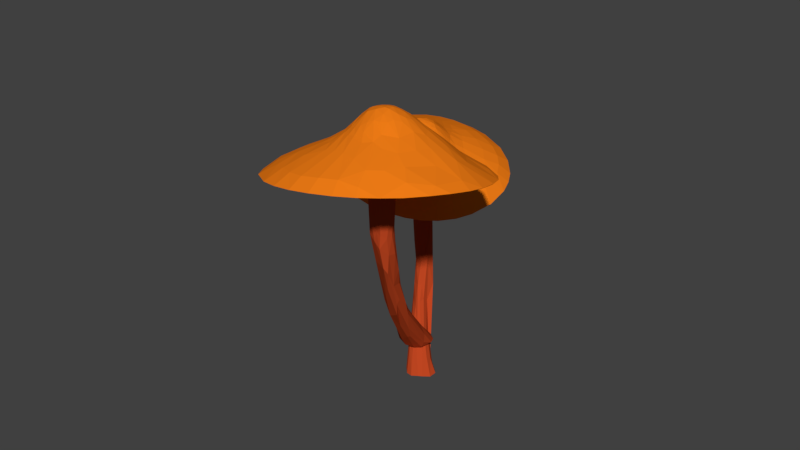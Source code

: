 # Source: mushroomCaveCluster02_001.blend  (saved by Blender 2.79.0; exported with 4.5.12 LTS)
import bpy
from mathutils import Matrix  # noqa: F401  (used for matrix-valued properties, if any)

bpy.ops.wm.read_factory_settings(use_empty=True)
scene = bpy.context.scene
scene.name = 'Scene'

# ---- collections
col_collection_1 = bpy.data.collections.new('Collection 1'); scene.collection.children.link(col_collection_1)

# ---- materials (node trees are filled in below, after node groups)
mat_yellow_003 = bpy.data.materials.new('yellow.003')
mat_yellow_003.alpha_threshold = 0.0
mat_yellow_003.use_transparent_shadow = False
mat_yellow_003.diffuse_color = (0.9114, 0.2111, 0.008484, 1.0)
mat_yellow_003.roughness = 0.5
mat_yellow_003.specular_intensity = 0.2435
mat_orange_003 = bpy.data.materials.new('orange.003')
mat_orange_003.alpha_threshold = 0.0
mat_orange_003.use_transparent_shadow = False
mat_orange_003.diffuse_color = (0.5071, 0.06037, 0.01528, 1.0)
mat_orange_003.roughness = 0.5
mat_orange_003.specular_intensity = 0.0

# ---- material node trees

# ---- world
world_world = bpy.data.worlds.new('World'); scene.world = world_world
world_world.color = (0.05088, 0.05088, 0.05088)
world_world.use_sun_shadow = False
world_world.sun_shadow_jitter_overblur = 0.0
world_world.cycles.sampling_method = 'MANUAL'

# ---- meshes
me_sphere_000 = bpy.data.meshes.new('Sphere.000')
me_sphere_000.from_pydata([(0.02762, 0.2243, 0.1204), (0.07374, 0.2852, 0.03485), (0.06899, 0.3879, -0.06944), (0.07166, 0.4227, -0.1464), (0.0509, 0.1605, 0.2118), (0.08818, 0.2244, 0.1054), (0.1255, 0.2693, 0.02783), (0.1464, 0.3745, -0.09136), (0.009168, 0.04332, 0.3873), (0.07026, 0.1263, 0.2593), (0.1449, 0.1743, 0.1381), (0.1679, 0.2456, 0.02092), (0.1898, 0.3881, -0.1489), (0.2238, 0.2076, 0.005619), (0.297, 0.3064, -0.1501), (0.1912, 0.1251, 0.141), (0.1584, 0.07309, 0.2243), (0.2335, 0.09206, 0.1134), (0.2934, 0.1299, 0.0015), (0.3029, 0.06053, 0.03326), (0.2413, -0.007215, 0.1245), (0.3818, -0.0002572, -0.0793), (0.4182, 0.001789, -0.1475), (0.17, -0.01607, 0.2319), (0.3049, -0.04774, 0.018), (0.4091, -0.08299, -0.1463), (0.04533, -0.03287, 0.3947), (0.1665, -0.08651, 0.1987), (0.2331, -0.0712, 0.1196), (0.3697, -0.123, -0.08811), (0.3859, -0.1641, -0.1474), (0.211, -0.1395, 0.1072), (0.2678, -0.1639, 0.02686), (0.3144, -0.2072, -0.05958), (0.1634, -0.1643, 0.1316), (0.2371, -0.2313, 0.01056), (0.1127, -0.1601, 0.1712), (0.1888, -0.2735, 0.009463), (0.07991, -0.182, 0.1617), (0.1168, -0.2547, 0.07083), (0.1405, -0.353, -0.05392), (0.05636, -0.2494, 0.09252), (0.06973, -0.3747, -0.05378), (0.009703, -0.2463, 0.09793), (-0.005149, -0.3852, -0.05854), (-0.01019, -0.4382, -0.1498), (-0.03551, -0.2451, 0.09283), (-0.0768, -0.3747, -0.05514), (-0.0686, -0.1907, 0.1334), (-0.1132, -0.2758, 0.04024), (-0.1446, -0.3471, -0.04653), (-0.1799, -0.4054, -0.147), (-0.2086, -0.3095, -0.04033), (-0.1312, -0.1742, 0.1126), (-0.1866, -0.2306, 0.04289), (-0.2701, -0.2653, -0.04175), (-0.153, -0.1267, 0.1274), (-0.2518, -0.1674, 0.04061), (-0.3212, -0.2024, -0.03701), (-0.2891, -0.09187, 0.04307), (-0.3547, -0.1364, -0.03554), (-0.1819, -0.07166, 0.1289), (-0.374, -0.06701, -0.03616), (-0.4331, -0.08472, -0.1334), (-0.2284, -0.01213, 0.1047), (-0.3469, 0.007295, -3.928e-05), (-0.2997, 0.06164, 0.04156), (-0.3734, 0.07904, -0.04374), (0.05414, -0.002098, 0.3968), (-0.3509, 0.1468, -0.04378), (-0.421, 0.1227, -0.1293), (-0.09316, 0.03591, 0.2835), (-0.2587, 0.1781, 0.03802), (-0.1472, 0.1512, 0.1329), (-0.2165, 0.213, 0.0443), (-0.2739, 0.2672, -0.04975), (-0.3158, 0.3056, -0.1368), (-0.1715, 0.2496, 0.03838), (-0.2148, 0.3167, -0.05245), (-0.1066, 0.1837, 0.1271), (-0.1319, 0.3102, -0.002948), (-0.1752, 0.3987, -0.1387), (-0.03918, 0.2237, 0.1073), (-0.07673, 0.3811, -0.06587), (-0.09994, 0.4192, -0.1417), (-0.01629, 0.1688, 0.1909), (0.005003, 0.2823, 0.04974), (-0.0006945, 0.3922, -0.06821), (-0.009631, 0.4292, -0.1406), (-0.006341, 0.05203, -0.1074), (0.04216, 0.02967, -0.1058), (-0.03243, -0.02174, -0.1114), (-0.07417, 0.2951, -0.1158), (-0.187, 0.3425, -0.1296), (-0.2458, 0.3617, -0.1405), (-0.08608, 0.3724, -0.1305), (0.1314, 0.2783, -0.1159), (0.1842, 0.3843, -0.1516), (0.2141, 0.2203, -0.1151), (0.1549, 0.1958, -0.1013), (0.1049, -0.3771, -0.1355), (0.07483, -0.4284, -0.1506), (0.02223, -0.3013, -0.1121), (0.02733, 0.2992, -0.112), (0.03873, 0.3722, -0.1308), (-0.1482, 0.1754, -0.1184), (-0.2255, 0.2232, -0.1187), (-0.2837, 0.2629, -0.1264), (0.2007, -0.1852, -0.1023), (0.2346, -0.3606, -0.1528), (0.2398, -0.3046, -0.138), (0.1323, -0.09804, -0.09075), (0.1062, 0.1274, -0.09481), (0.3159, 0.28, -0.154), (0.3825, 0.1651, -0.1549), (0.2448, 0.09532, -0.09931), (-0.415, -0.1559, -0.1372), (-0.3873, -0.0952, -0.1259), (-0.2284, -0.1129, -0.1231), (0.1304, -0.2591, -0.1075), (0.162, -0.4008, -0.1522), (0.4048, 0.08504, -0.154), (0.4124, -0.00114, -0.1535), (0.2607, 0.03154, -0.09803), (-0.4278, 0.04278, -0.1352), (-0.2693, 0.1226, 0.05501), (-0.1928, 0.06603, 0.1364), (-0.1694, 0.1202, 0.1369), (-0.2037, -0.2395, -0.117), (-0.3072, -0.2508, -0.1272), (-0.3661, -0.2513, -0.1401), (0.03114, -0.1601, -0.1013), (-0.04486, -0.3908, -0.1322), (-0.09559, -0.4309, -0.1487), (-0.07851, -0.2963, -0.115), (-0.3972, 0.1598, -0.1359), (-0.3639, 0.1084, -0.124), (-0.2435, 0.06154, -0.1243), (0.02175, 0.1614, -0.101), (0.164, 0.01338, -0.08796), (0.2964, -0.02274, -0.1085), (0.4029, -0.08525, -0.1529), (0.3796, -0.164, -0.1527), (-0.1772, -0.3549, -0.1306), (-0.2911, -0.3368, -0.142), (-0.3463, 0.257, -0.138), (0.2458, -0.1143, -0.1005), (0.3402, -0.248, -0.1531), (0.1289, -0.03034, 0.2989), (0.1089, -0.05401, 0.3148), (0.1016, -0.07648, 0.2998), (0.01343, -0.1237, 0.2636), (-0.04159, -0.1187, 0.237), (-0.07587, -0.1023, 0.2226), (-0.09476, -0.09279, 0.2089), (-0.1281, -0.01929, 0.2129), (-0.1354, 0.07664, 0.2002), (0.06605, -0.06317, 0.3517), (-0.1509, -0.06748, -0.1212), (-0.3159, -0.03142, -0.1191), (-0.1153, -0.04889, 0.2182), (-0.131, 0.01055, 0.2187), (0.2182, 0.3345, -0.09742), (0.2747, 0.2776, -0.09385), (0.3452, 0.2484, -0.1509), (0.3868, 0.1675, -0.1477), (0.4136, 0.07523, -0.146), (0.2945, -0.3128, -0.1506), (0.2163, -0.3338, -0.0877), (-0.4398, -0.002935, -0.1289), (-0.3689, 0.2377, -0.1328), (-0.1585, 0.3663, -0.07981), (-0.2891, 0.621, -1.906), (0.02001, 0.05537, -0.1116), (0.04325, 0.04273, -0.1206), (-0.2403, 0.5709, -1.938), (0.05659, 0.0186, -0.1206), (-0.2524, 0.5232, -1.97), (0.05697, -0.01488, -0.1141), (-0.28, 0.5066, -1.983), (-0.3218, 0.5, -1.986), (0.0319, -0.04834, -0.09925), (-0.008864, -0.05246, -0.08514), (-0.0413, -0.02876, -0.07824), (-0.379, 0.5879, -1.886), (-0.0488, 0.01567, -0.08167), (-0.0194, 0.05358, -0.09557), (-0.09803, 0.2041, -1.138), (-0.04353, 0.1103, -0.7902), (-0.01298, 0.07738, -0.6406), (-0.1731, 0.3522, -1.482), (-0.1951, 0.4195, -1.614), (-0.2497, 0.5276, -1.776), (0.003234, 0.05665, -0.5193), (-0.1175, 0.254, -1.33), (0.02371, 0.04404, -0.3194), (-0.01195, 0.08198, -0.7033), (-0.05193, 0.1412, -0.9631), (-0.1435, 0.3082, -1.447), (-0.2145, 0.4869, -1.744), (0.007445, 0.05314, -0.612), (-0.01329, 0.08395, -0.7998), (-0.0842, 0.1785, -1.108), (-0.1354, 0.2984, -1.475), (0.02925, 0.02094, -0.3403), (-0.1659, 0.3802, -1.66), (-0.2146, 0.5037, -1.822), (0.0249, 0.005655, -0.4909), (0.0125, 0.03414, -0.6457), (-0.1053, 0.2031, -1.275), (-0.2311, 0.5145, -1.912), (0.04731, -0.005134, -0.3334), (0.00592, 0.009635, -0.6655), (-0.01353, 0.04789, -0.8036), (-0.07815, 0.1389, -1.115), (-0.1783, 0.369, -1.709), (-0.2168, 0.4305, -1.858), (0.02406, -0.03023, -0.3079), (0.01751, -0.02582, -0.5177), (-0.04664, 0.07515, -0.9731), (-0.1207, 0.2074, -1.329), (0.009576, -0.01879, -0.6516), (-0.01136, 0.005799, -0.7704), (-0.04548, 0.0514, -0.9189), (-0.1486, 0.2465, -1.466), (-0.2074, 0.3567, -1.733), (-0.2368, 0.437, -1.896), (-0.1009, 0.1328, -1.159), (0.003266, -0.03882, -0.2967), (-0.002805, -0.031, -0.5009), (-0.01241, -0.02464, -0.608), (-0.04015, -0.001326, -0.7103), (-0.1447, 0.1787, -1.255), (-0.02427, -0.03695, -0.2789), (-0.04601, -0.02353, -0.4802), (-0.1951, 0.2668, -1.516), (-0.3171, 0.4832, -1.979), (-0.1116, 0.07393, -0.8824), (-0.05955, -0.01566, -0.3997), (-0.07735, 0.004237, -0.6354), (-0.3216, 0.4581, -1.916), (-0.2067, 0.2184, -1.318), (-0.2646, 0.3755, -1.699), (-0.3447, 0.4846, -1.905), (-0.2085, 0.2862, -1.458), (-0.07632, 0.008457, -0.5479), (-0.1128, 0.06589, -0.7691), (-0.1608, 0.1912, -1.111), (-0.338, 0.4997, -1.821), (-0.06769, 0.001553, -0.3958), (-0.2632, 0.3971, -1.655), (-0.06888, 0.02825, -0.4828), (-0.1049, 0.07778, -0.7515), (-0.1552, 0.2001, -1.096), (-0.05764, 0.03402, -0.2943), (-0.2557, 0.4141, -1.63), (-0.05745, 0.06628, -0.594), (-0.1116, 0.1353, -0.9324), (-0.142, 0.2001, -1.078), (-0.196, 0.3042, -1.411), (-0.05681, 0.05366, -0.4853), (-0.0697, 0.08426, -0.7435), (-0.1658, 0.2691, -1.294), (-0.1876, 0.3322, -1.429), (-0.2432, 0.4265, -1.621), (-0.296, 0.5094, -1.753), (-0.03522, 0.04909, -0.3007), (-0.1258, 0.2093, -1.102), (-0.02568, 0.06563, -0.5073), (-0.145, 0.2737, -1.298), (-0.26, 0.5051, -1.736), (-0.0007649, 0.05623, -0.3146), (-0.07078, 0.1503, -0.9403), (-0.2193, 0.42, -1.599), (-0.2594, 0.604, -1.931), (-0.3714, 0.5117, -1.94), (-0.3893, 0.545, -1.906), (-0.3237, 0.5174, -1.786), (-0.345, 0.6082, -1.88), (-0.3233, 0.6152, -1.884), (-0.04834, -0.01017, 0.3666), (-0.05195, 0.05053, 0.3389), (-0.1415, -0.05023, 0.1803), (-0.02895, -0.03419, 0.3778), (-0.007813, -0.162, 0.1948), (-0.1759, -0.004018, 0.1545), (-0.08387, -0.1406, 0.174), (0.07961, -0.09266, 0.3008), (0.06667, 0.01774, 0.3794), (-0.01034, 0.0804, 0.3391), (0.05436, -0.09825, 0.308), (0.1253, 0.02364, 0.3071), (0.05635, 0.08604, 0.3272), (0.07701, 0.06568, 0.3365), (0.02821, 0.07793, 0.3475), (0.1168, 0.05147, 0.3031), (-0.1132, -0.07265, 0.2017), (0.09708, -0.01992, 0.3519), (-0.02585, 0.1238, 0.2674), (0.02467, -0.1639, 0.1981), (-0.07224, -0.06965, 0.2737), (0.08897, 0.02665, 0.3552), (0.01849, -0.02706, 0.3985), (-0.03372, 0.06742, 0.3412), (0.1866, 0.02932, 0.2015), (-0.07329, 0.1537, 0.1828), (-0.09292, 0.1108, 0.2264), (-0.06059, 0.1138, 0.2563), (0.04098, 0.1218, 0.2801), (-0.04927, -0.08789, 0.2808), (-0.04852, -0.05148, 0.3355), (-0.01516, -0.0318, 0.3891), (-0.07861, 0.004872, 0.3152), (0.0347, -0.008485, 0.402), (0.01606, 0.02031, 0.3991), (-0.05145, 0.02224, 0.3577), (-0.04625, -0.1379, 0.2071), (0.01075, 0.1301, 0.2693), (0.0344, 0.02834, 0.3942), (0.1197, 0.08924, 0.2624), (-0.02775, 0.02551, 0.3862), (0.0623, -0.02923, 0.3864), (-0.02769, 0.002194, 0.3898), (0.05797, 0.04065, 0.3725), (-0.01467, 0.02449, 0.3935), (0.003089, -0.00401, 0.401), (0.08072, 0.09141, 0.3023), (0.1179, -0.001854, 0.3245), (0.02347, -0.05652, 0.3803), (-0.008754, -0.06779, 0.3571), (0.05057, -0.1451, 0.2254), (-0.07616, 0.05177, 0.3031), (0.03498, -0.11, 0.2917), (0.1167, -0.1227, 0.217), (-0.01063, -0.1264, 0.2479), (-0.01552, 0.05019, 0.3759), (-0.07679, -0.01876, 0.3127)], [], [(86, 0, 1), (86, 2, 87), (1, 5, 6), (1, 7, 2), (4, 5, 0), (4, 10, 5), (5, 11, 6), (6, 11, 7), (10, 13, 11), (11, 163, 162), (13, 164, 163), (319, 15, 10), (13, 15, 18), (164, 18, 165), (16, 17, 15), (16, 304, 17), (17, 19, 18), (165, 19, 166), (304, 20, 19), (20, 23, 28), (20, 24, 21), (21, 24, 29), (24, 32, 29), (27, 31, 28), (29, 32, 33), (33, 35, 167), (31, 333, 34), (31, 35, 32), (34, 37, 35), (167, 37, 168), (37, 39, 40), (36, 39, 37), (38, 41, 39), (40, 41, 42), (38, 299, 41), (41, 284, 43), (331, 306, 156), (42, 43, 44), (44, 46, 47), (43, 316, 46), (46, 48, 49), (47, 49, 50), (49, 53, 54), (50, 54, 52), (48, 286, 53), (52, 54, 55), (161, 71, 156), (55, 57, 58), (54, 56, 57), (57, 61, 59), (58, 59, 60), (60, 59, 62), (59, 64, 65), (65, 66, 67), (65, 67, 169), (64, 126, 66), (66, 126, 125), (67, 125, 69), (126, 72, 125), (125, 72, 69), (127, 73, 72), (72, 75, 170), (73, 77, 74), (74, 78, 75), (79, 80, 77), (77, 80, 78), (305, 82, 79), (79, 82, 80), (80, 83, 171), (82, 87, 83), (85, 0, 82), (158, 91, 131), (105, 89, 91), (138, 90, 89), (105, 91, 158), (131, 90, 111), (166, 114, 165), (134, 158, 131), (121, 115, 114), (120, 100, 110), (130, 117, 129), (119, 131, 111), (107, 106, 136), (147, 142, 30), (143, 128, 134), (97, 104, 3), (96, 103, 104), (99, 138, 103), (115, 99, 98), (115, 112, 99), (25, 122, 22), (140, 146, 123), (147, 108, 146), (70, 135, 124), (135, 136, 124), (106, 137, 159), (76, 94, 145), (94, 107, 145), (144, 129, 143), (129, 128, 143), (30, 141, 25), (141, 146, 140), (146, 111, 139), (169, 116, 63), (136, 159, 117), (137, 158, 118), (132, 134, 102), (70, 145, 135), (135, 107, 136), (133, 143, 132), (156, 73, 127), (285, 161, 126), (117, 128, 129), (70, 124, 169), (124, 136, 117), (3, 95, 84), (104, 92, 95), (103, 138, 92), (22, 121, 166), (122, 123, 121), (100, 102, 119), (164, 114, 113), (113, 115, 98), (115, 139, 112), (110, 119, 108), (93, 106, 107), (92, 105, 106), (101, 132, 100), (12, 113, 97), (97, 98, 96), (98, 99, 96), (81, 84, 94), (84, 93, 94), (95, 92, 93), (83, 88, 84), (171, 84, 81), (78, 81, 94), (75, 94, 76), (170, 75, 76), (62, 169, 63), (60, 63, 116), (58, 116, 130), (144, 58, 130), (51, 52, 144), (133, 50, 51), (45, 47, 133), (101, 44, 45), (120, 42, 101), (109, 40, 120), (167, 168, 109), (30, 33, 147), (25, 29, 30), (21, 25, 22), (163, 164, 14), (162, 14, 12), (3, 7, 12), (87, 3, 88), (271, 174, 195), (174, 204, 195), (178, 211, 204), (178, 217, 211), (181, 228, 217), (182, 233, 228), (233, 183, 238), (238, 185, 249), (249, 185, 254), (254, 186, 266), (182, 178, 173), (266, 186, 271), (180, 276, 279), (223, 227, 219), (273, 190, 270), (273, 269, 190), (267, 272, 187), (256, 188, 261), (256, 268, 189), (278, 270, 279), (263, 269, 273), (306, 79, 73), (257, 261, 272), (265, 273, 270), (264, 263, 273), (262, 267, 269), (260, 266, 268), (265, 278, 277), (258, 257, 267), (255, 265, 277), (255, 263, 264), (259, 262, 263), (259, 258, 262), (252, 256, 261), (251, 254, 260), (253, 258, 259), (156, 127, 126), (253, 257, 258), (245, 251, 256), (250, 277, 248), (250, 259, 255), (244, 253, 259), (247, 252, 253), (246, 245, 252), (242, 244, 250), (243, 242, 248), (241, 246, 247), (239, 245, 246), (239, 249, 245), (275, 243, 276), (240, 242, 243), (240, 241, 242), (237, 239, 241), (235, 241, 240), (232, 237, 241), (231, 234, 239), (231, 237, 223), (228, 234, 229), (227, 235, 224), (230, 231, 222), (225, 236, 226), (218, 230, 221), (217, 229, 218), (219, 227, 220), (126, 161, 156), (71, 331, 156), (156, 306, 73), (215, 226, 216), (220, 225, 215), (213, 223, 219), (212, 222, 213), (218, 221, 212), (214, 220, 209), (211, 218, 207), (209, 220, 215), (213, 219, 214), (209, 215, 203), (197, 214, 202), (201, 214, 197), (208, 213, 201), (207, 212, 208), (205, 210, 206), (202, 209, 194), (204, 207, 208), (204, 208, 200), (203, 205, 206), (195, 204, 200), (198, 206, 199), (194, 203, 198), (197, 202, 187), (172, 199, 274), (193, 195, 200), (192, 199, 172), (191, 199, 192), (188, 197, 272), (189, 196, 188), (193, 196, 189), (190, 194, 198), (187, 194, 269), (268, 271, 193), (270, 191, 192), (206, 210, 175), (210, 216, 177), (216, 179, 177), (226, 180, 179), (180, 236, 275), (276, 248, 184), (277, 278, 184), (86, 1, 2), (85, 4, 0), (1, 0, 5), (1, 6, 7), (7, 11, 162), (4, 9, 10), (5, 10, 11), (11, 13, 163), (9, 319, 10), (13, 18, 164), (319, 16, 15), (13, 10, 15), (15, 17, 18), (17, 304, 19), (165, 18, 19), (19, 20, 21), (166, 19, 21), (304, 23, 20), (20, 28, 24), (24, 28, 32), (28, 23, 27), (28, 31, 32), (33, 32, 35), (31, 27, 333), (31, 34, 35), (34, 333, 36), (34, 36, 37), (167, 35, 37), (168, 37, 40), (36, 38, 39), (40, 39, 41), (41, 299, 284), (42, 41, 43), (44, 43, 46), (43, 284, 316), (46, 316, 48), (47, 46, 49), (49, 48, 53), (50, 49, 54), (53, 286, 56), (55, 54, 57), (54, 53, 56), (57, 56, 61), (58, 57, 59), (59, 61, 64), (64, 61, 285), (62, 59, 65), (62, 65, 169), (64, 285, 126), (65, 64, 66), (67, 66, 125), (69, 72, 170), (126, 127, 72), (72, 73, 74), (72, 74, 75), (73, 79, 77), (74, 77, 78), (78, 80, 171), (305, 85, 82), (80, 82, 83), (82, 0, 86), (82, 86, 87), (105, 138, 89), (112, 139, 90), (138, 112, 90), (139, 111, 90), (131, 91, 90), (89, 90, 91), (166, 121, 114), (121, 123, 115), (115, 123, 139), (110, 100, 119), (170, 76, 145), (106, 105, 137), (142, 147, 146), (146, 108, 111), (51, 144, 143), (134, 128, 118), (134, 118, 158), (3, 12, 97), (104, 97, 96), (96, 99, 103), (14, 164, 113), (25, 141, 122), (122, 141, 140), (123, 146, 139), (167, 109, 147), (147, 109, 110), (147, 110, 108), (136, 106, 159), (137, 105, 158), (94, 93, 107), (144, 130, 129), (30, 142, 141), (141, 142, 146), (169, 124, 116), (116, 124, 117), (159, 137, 118), (99, 112, 138), (45, 133, 132), (102, 134, 131), (70, 170, 145), (135, 145, 107), (133, 51, 143), (132, 143, 134), (130, 116, 117), (117, 159, 128), (128, 159, 118), (84, 88, 3), (3, 104, 95), (104, 103, 92), (22, 122, 121), (122, 140, 123), (120, 101, 100), (119, 102, 131), (164, 165, 114), (113, 114, 115), (109, 120, 110), (108, 119, 111), (93, 92, 106), (92, 138, 105), (101, 45, 132), (100, 132, 102), (12, 14, 113), (97, 113, 98), (84, 95, 93), (83, 87, 88), (171, 83, 84), (78, 171, 81), (75, 78, 94), (70, 69, 170), (67, 69, 70), (169, 67, 70), (60, 62, 63), (58, 60, 116), (144, 55, 58), (144, 52, 55), (51, 50, 52), (133, 47, 50), (45, 44, 47), (101, 42, 44), (120, 40, 42), (109, 168, 40), (147, 33, 167), (30, 29, 33), (21, 29, 25), (166, 21, 22), (162, 163, 14), (7, 162, 12), (3, 2, 7), (87, 2, 3), (271, 186, 173), (271, 173, 174), (174, 176, 204), (176, 178, 204), (178, 181, 217), (181, 182, 228), (233, 182, 183), (238, 183, 185), (254, 185, 186), (176, 174, 173), (247, 246, 252), (244, 247, 253), (251, 249, 254), (250, 244, 259), (250, 255, 277), (248, 277, 184), (252, 245, 256), (253, 252, 257), (256, 251, 260), (257, 252, 261), (255, 259, 263), (255, 264, 265), (260, 254, 266), (262, 258, 267), (256, 260, 268), (263, 262, 269), (265, 264, 273), (265, 270, 278), (268, 266, 271), (267, 257, 272), (256, 189, 188), (261, 188, 272), (269, 267, 187), (279, 175, 180), (276, 184, 279), (180, 275, 276), (175, 177, 180), (279, 172, 175), (184, 278, 279), (177, 179, 180), (175, 210, 177), (172, 274, 175), (173, 185, 182), (178, 176, 173), (182, 181, 178), (185, 183, 182), (173, 186, 185), (245, 249, 251), (242, 250, 248), (276, 243, 248), (244, 241, 247), (241, 239, 246), (239, 238, 249), (242, 241, 244), (275, 240, 243), (239, 234, 238), (234, 233, 238), (236, 235, 240), (235, 232, 241), (237, 231, 239), (223, 237, 232), (230, 234, 231), (225, 235, 236), (310, 280, 336), (23, 148, 27), (325, 302, 313), (229, 234, 230), (228, 233, 234), (224, 235, 225), (227, 232, 235), (227, 223, 232), (222, 231, 223), (221, 230, 222), (218, 229, 230), (217, 228, 229), (220, 227, 224), (215, 225, 226), (220, 224, 225), (213, 222, 223), (212, 221, 222), (214, 219, 220), (207, 218, 212), (211, 217, 218), (210, 215, 216), (210, 205, 215), (203, 215, 205), (202, 214, 209), (201, 213, 214), (208, 212, 213), (204, 211, 207), (194, 209, 203), (200, 208, 201), (199, 206, 274), (198, 203, 206), (187, 202, 194), (196, 201, 197), (196, 200, 201), (193, 200, 196), (191, 198, 199), (272, 197, 187), (188, 196, 197), (193, 271, 195), (191, 190, 198), (190, 269, 194), (268, 193, 189), (279, 270, 192), (270, 190, 191), (172, 279, 192), (274, 206, 175), (216, 226, 179), (226, 236, 180), (275, 236, 240), (296, 56, 154), (326, 319, 9), (161, 336, 312), (56, 282, 61), (335, 289, 303), (293, 323, 301), (307, 289, 298), (281, 306, 331), (335, 324, 8), (291, 301, 327), (289, 317, 298), (322, 283, 311), (320, 280, 322), (336, 155, 160), (317, 4, 85), (306, 307, 305), (160, 282, 296), (329, 283, 310), (330, 332, 151), (336, 160, 310), (286, 48, 316), (26, 302, 328), (288, 297, 301), (306, 281, 307), (298, 85, 305), (287, 157, 290), (297, 321, 149), (9, 308, 292), (294, 292, 308), (298, 317, 85), (325, 322, 311), (16, 295, 291), (289, 294, 317), (316, 152, 153), (311, 329, 328), (286, 153, 154), (318, 323, 294), (310, 160, 300), (307, 303, 289), (285, 61, 282), (285, 155, 161), (154, 300, 160), (149, 321, 157), (318, 288, 323), (310, 309, 152), (317, 294, 308), (329, 152, 334), (314, 324, 325), (297, 327, 301), (148, 297, 149), (304, 291, 327), (329, 332, 328), (333, 287, 290), (288, 318, 68), (150, 287, 333), (157, 150, 149), (23, 327, 148), (300, 153, 309), (291, 304, 16), (282, 56, 296), (334, 284, 299), (335, 320, 324), (303, 307, 281), (318, 294, 8), (324, 314, 8), (36, 290, 330), (286, 154, 56), (151, 299, 330), (315, 71, 312), (327, 297, 148), (330, 290, 332), (324, 322, 325), (27, 150, 333), (281, 71, 315), (157, 26, 328), (307, 298, 305), (310, 300, 309), (283, 280, 310), (323, 293, 294), (312, 280, 315), (329, 334, 151), (161, 312, 71), (302, 311, 328), (329, 151, 332), (328, 290, 157), (314, 325, 313), (68, 318, 314), (283, 329, 311), (280, 312, 336), (152, 329, 310), (153, 286, 316), (150, 27, 149), (328, 332, 290), (326, 292, 293), (313, 321, 68), (292, 294, 293), (38, 330, 299), (152, 284, 334), (299, 151, 334), (319, 326, 293), (79, 306, 305), (314, 313, 68), (313, 302, 26), (152, 316, 284), (9, 292, 326), (300, 154, 153), (152, 309, 153), (282, 155, 285), (281, 315, 320), (4, 308, 9), (313, 26, 321), (320, 335, 281), (290, 36, 333), (315, 280, 320), (330, 38, 36), (280, 283, 322), (26, 157, 321), (294, 335, 8), (149, 27, 148), (150, 157, 287), (160, 296, 154), (155, 282, 160), (325, 311, 302), (301, 323, 288), (297, 68, 321), (335, 294, 289), (4, 317, 308), (320, 322, 324), (155, 336, 161), (293, 295, 319), (295, 293, 301), (295, 301, 291), (327, 23, 304), (295, 16, 319), (288, 68, 297), (281, 331, 71), (8, 314, 318), (303, 281, 335)])
me_sphere_000.polygons.foreach_set('material_index', [0, 0, 0, 0, 0, 0, 0, 0, 0, 0, 0, 0, 0, 0, 0, 0, 0, 0, 0, 0, 0, 0, 0, 0, 0, 0, 0, 0, 0, 0, 0, 0, 0, 0, 0, 0, 0, 0, 0, 0, 0, 0, 0, 0, 0, 0, 0, 0, 0, 0, 0, 0, 0, 0, 0, 0, 0, 0, 0, 0, 0, 0, 0, 0, 0, 0, 0, 0, 0, 0, 0, 0, 0, 0, 0, 0, 0, 0, 0, 0, 0, 0, 0, 0, 0, 0, 0, 0, 0, 0, 0, 0, 0, 0, 0, 0, 0, 0, 0, 0, 0, 0, 0, 0, 0, 0, 0, 0, 0, 0, 0, 0, 0, 0, 0, 0, 0, 0, 0, 0, 0, 0, 0, 0, 0, 0, 0, 0, 0, 0, 0, 0, 0, 0, 0, 0, 0, 0, 0, 0, 0, 0, 0, 0, 0, 0, 0, 0, 0, 0, 0, 0, 0, 0, 0, 0, 0, 1, 1, 1, 1, 1, 1, 1, 1, 1, 1, 1, 1, 1, 1, 1, 1, 1, 1, 1, 1, 1, 0, 1, 1, 1, 1, 1, 1, 1, 1, 1, 1, 1, 1, 1, 1, 0, 1, 1, 1, 1, 1, 1, 1, 1, 1, 1, 1, 1, 1, 1, 1, 1, 1, 1, 1, 1, 1, 1, 1, 1, 1, 1, 1, 0, 0, 0, 1, 1, 1, 1, 1, 1, 1, 1, 1, 1, 1, 1, 1, 1, 1, 1, 1, 1, 1, 1, 1, 1, 1, 1, 1, 1, 1, 1, 1, 1, 1, 1, 1, 1, 1, 1, 1, 1, 1, 1, 1, 0, 0, 0, 0, 0, 0, 0, 0, 0, 0, 0, 0, 0, 0, 0, 0, 0, 0, 0, 0, 0, 0, 0, 0, 0, 0, 0, 0, 0, 0, 0, 0, 0, 0, 0, 0, 0, 0, 0, 0, 0, 0, 0, 0, 0, 0, 0, 0, 0, 0, 0, 0, 0, 0, 0, 0, 0, 0, 0, 0, 0, 0, 0, 0, 0, 0, 0, 0, 0, 0, 0, 0, 0, 0, 0, 0, 0, 0, 0, 0, 0, 0, 0, 0, 0, 0, 0, 0, 0, 0, 0, 0, 0, 0, 0, 0, 0, 0, 0, 0, 0, 0, 0, 0, 0, 0, 0, 0, 0, 0, 0, 0, 0, 0, 0, 0, 0, 0, 0, 0, 0, 0, 0, 0, 0, 0, 0, 0, 0, 0, 0, 0, 0, 0, 0, 0, 0, 0, 0, 0, 0, 0, 0, 0, 0, 0, 0, 0, 0, 0, 0, 1, 1, 1, 1, 1, 1, 1, 1, 1, 1, 1, 1, 1, 1, 1, 1, 1, 1, 1, 1, 1, 1, 1, 1, 1, 1, 1, 1, 1, 1, 1, 1, 1, 1, 1, 1, 1, 1, 1, 1, 1, 1, 1, 1, 1, 1, 1, 1, 1, 1, 1, 1, 1, 1, 1, 1, 1, 1, 1, 1, 1, 1, 1, 0, 0, 0, 1, 1, 1, 1, 1, 1, 1, 1, 1, 1, 1, 1, 1, 1, 1, 1, 1, 1, 1, 1, 1, 1, 1, 1, 1, 1, 1, 1, 1, 1, 1, 1, 1, 1, 1, 1, 1, 1, 1, 1, 1, 1, 1, 1, 1, 1, 0, 0, 0, 0, 0, 0, 0, 0, 0, 0, 0, 0, 0, 0, 0, 0, 0, 0, 0, 0, 0, 0, 0, 0, 0, 0, 0, 0, 0, 0, 0, 0, 0, 0, 0, 0, 0, 0, 0, 0, 0, 0, 0, 0, 0, 0, 0, 0, 0, 0, 0, 0, 0, 0, 0, 0, 0, 0, 0, 0, 0, 0, 0, 0, 0, 0, 0, 0, 0, 0, 0, 0, 0, 0, 0, 0, 0, 0, 0, 0, 0, 0, 0, 0, 0, 0, 0, 0, 0, 0, 0, 0, 0, 0, 0, 0, 0, 0, 0, 0, 0, 0, 0, 0, 0, 0, 0, 0, 0, 0, 0, 0, 0, 0, 0, 0, 0, 0, 0, 0, 0, 0, 0, 0, 0, 0, 0, 0, 0, 0, 0, 0, 0, 0, 0, 0, 0, 0])
me_sphere_000.materials.append(mat_yellow_003)
me_sphere_000.materials.append(mat_orange_003)
me_sphere_000.use_remesh_preserve_volume = False
me_sphere_000.use_remesh_preserve_attributes = False
me_sphere_000.use_mirror_vertex_groups = False
me_sphere_000.update()
me_sphere_003 = bpy.data.meshes.new('Sphere.003')
me_sphere_003.from_pydata([(0.02762, 0.2243, 0.1204), (0.07374, 0.2852, 0.03485), (0.06899, 0.3879, -0.06944), (0.07166, 0.4227, -0.1464), (0.0509, 0.1605, 0.2118), (0.08818, 0.2244, 0.1054), (0.1255, 0.2693, 0.02783), (0.1464, 0.3745, -0.09136), (0.009168, 0.04332, 0.3873), (0.07026, 0.1263, 0.2593), (0.1449, 0.1743, 0.1381), (0.1679, 0.2456, 0.02092), (0.1898, 0.3881, -0.1489), (0.2238, 0.2076, 0.005619), (0.297, 0.3064, -0.1501), (0.1912, 0.1251, 0.141), (0.1584, 0.07309, 0.2243), (0.2335, 0.09206, 0.1134), (0.2934, 0.1299, 0.0015), (0.3029, 0.06053, 0.03326), (0.2413, -0.007215, 0.1245), (0.3818, -0.0002572, -0.0793), (0.4182, 0.001789, -0.1475), (0.17, -0.01607, 0.2319), (0.3049, -0.04774, 0.018), (0.4091, -0.08299, -0.1463), (0.04533, -0.03287, 0.3947), (0.1665, -0.08651, 0.1987), (0.2331, -0.0712, 0.1196), (0.3697, -0.123, -0.08811), (0.3859, -0.1641, -0.1474), (0.211, -0.1395, 0.1072), (0.2678, -0.1639, 0.02686), (0.3144, -0.2072, -0.05958), (0.1634, -0.1643, 0.1316), (0.2371, -0.2313, 0.01056), (0.1127, -0.1601, 0.1712), (0.1888, -0.2735, 0.009463), (0.07991, -0.182, 0.1617), (0.1168, -0.2547, 0.07083), (0.1405, -0.353, -0.05392), (0.05636, -0.2494, 0.09252), (0.06973, -0.3747, -0.05378), (0.009703, -0.2463, 0.09793), (-0.005149, -0.3852, -0.05854), (-0.01019, -0.4382, -0.1498), (-0.03551, -0.2451, 0.09283), (-0.0768, -0.3747, -0.05514), (-0.0686, -0.1907, 0.1334), (-0.1132, -0.2758, 0.04024), (-0.1446, -0.3471, -0.04653), (-0.1799, -0.4054, -0.147), (-0.2086, -0.3095, -0.04033), (-0.1312, -0.1742, 0.1126), (-0.1866, -0.2306, 0.04289), (-0.2701, -0.2653, -0.04175), (-0.153, -0.1267, 0.1274), (-0.2518, -0.1674, 0.04061), (-0.3212, -0.2024, -0.03701), (-0.2891, -0.09187, 0.04307), (-0.3547, -0.1364, -0.03554), (-0.1819, -0.07166, 0.1289), (-0.374, -0.06701, -0.03616), (-0.4331, -0.08472, -0.1334), (-0.2284, -0.01213, 0.1047), (-0.3469, 0.007295, -3.928e-05), (-0.2997, 0.06164, 0.04156), (-0.3734, 0.07904, -0.04374), (0.05414, -0.002098, 0.3968), (-0.3509, 0.1468, -0.04378), (-0.421, 0.1227, -0.1293), (-0.09316, 0.03591, 0.2835), (-0.2587, 0.1781, 0.03802), (-0.1472, 0.1512, 0.1329), (-0.2165, 0.213, 0.0443), (-0.2739, 0.2672, -0.04975), (-0.3158, 0.3056, -0.1368), (-0.1715, 0.2496, 0.03838), (-0.2148, 0.3167, -0.05245), (-0.1066, 0.1837, 0.1271), (-0.1319, 0.3102, -0.002948), (-0.1752, 0.3987, -0.1387), (-0.03918, 0.2237, 0.1073), (-0.07673, 0.3811, -0.06587), (-0.09994, 0.4192, -0.1417), (-0.01629, 0.1688, 0.1909), (0.005003, 0.2823, 0.04974), (-0.0006945, 0.3922, -0.06821), (-0.009631, 0.4292, -0.1406), (-0.006341, 0.05203, -0.1074), (0.04231, 0.02962, -0.1058), (-0.03243, -0.02174, -0.1114), (-0.07417, 0.2951, -0.1158), (-0.187, 0.3425, -0.1296), (-0.2458, 0.3617, -0.1405), (-0.08608, 0.3724, -0.1305), (0.1314, 0.2783, -0.1159), (0.1842, 0.3843, -0.1516), (0.2141, 0.2203, -0.1151), (0.1549, 0.1958, -0.1013), (0.1049, -0.3771, -0.1355), (0.07483, -0.4284, -0.1506), (0.02223, -0.3013, -0.1121), (0.02733, 0.2992, -0.112), (0.03873, 0.3722, -0.1308), (-0.1482, 0.1754, -0.1184), (-0.2255, 0.2232, -0.1187), (-0.2837, 0.2629, -0.1264), (0.2007, -0.1852, -0.1023), (0.2346, -0.3606, -0.1528), (0.2398, -0.3046, -0.138), (0.1323, -0.09804, -0.09075), (0.1062, 0.1274, -0.09481), (0.3159, 0.28, -0.154), (0.3825, 0.1651, -0.1549), (0.2448, 0.09532, -0.09931), (-0.415, -0.1559, -0.1372), (-0.3873, -0.0952, -0.1259), (-0.2284, -0.1129, -0.1231), (0.1304, -0.2591, -0.1075), (0.162, -0.4008, -0.1522), (0.4048, 0.08504, -0.154), (0.4124, -0.00114, -0.1535), (0.2607, 0.03154, -0.09803), (-0.4278, 0.04278, -0.1352), (-0.2693, 0.1226, 0.05501), (-0.1928, 0.06603, 0.1364), (-0.1694, 0.1202, 0.1369), (-0.2037, -0.2395, -0.117), (-0.3072, -0.2508, -0.1272), (-0.3661, -0.2513, -0.1401), (0.03114, -0.1601, -0.1013), (-0.04486, -0.3908, -0.1322), (-0.09559, -0.4309, -0.1487), (-0.07851, -0.2963, -0.115), (-0.3972, 0.1598, -0.1359), (-0.3639, 0.1084, -0.124), (-0.2435, 0.06154, -0.1243), (0.02175, 0.1614, -0.101), (0.164, 0.01338, -0.08796), (0.2964, -0.02274, -0.1085), (0.4029, -0.08525, -0.1529), (0.3796, -0.164, -0.1527), (-0.1772, -0.3549, -0.1306), (-0.2911, -0.3368, -0.142), (-0.3463, 0.257, -0.138), (0.2458, -0.1143, -0.1005), (0.3402, -0.248, -0.1531), (0.1289, -0.03034, 0.2989), (0.1089, -0.05401, 0.3148), (0.1016, -0.07648, 0.2998), (0.01343, -0.1237, 0.2636), (-0.04159, -0.1187, 0.237), (-0.07587, -0.1023, 0.2226), (-0.09476, -0.09279, 0.2089), (-0.1281, -0.01929, 0.2129), (-0.1354, 0.07664, 0.2002), (0.06605, -0.06317, 0.3517), (-0.1509, -0.06748, -0.1212), (-0.3159, -0.03142, -0.1191), (-0.1153, -0.04889, 0.2182), (-0.131, 0.01055, 0.2187), (0.2182, 0.3345, -0.09742), (0.2747, 0.2776, -0.09385), (0.3452, 0.2484, -0.1509), (0.3868, 0.1675, -0.1477), (0.4136, 0.07523, -0.146), (0.2945, -0.3128, -0.1506), (0.2163, -0.3338, -0.0877), (-0.4398, -0.002935, -0.1289), (-0.3689, 0.2377, -0.1328), (-0.1585, 0.3663, -0.07981), (-0.2902, 0.6213, -1.905), (0.02001, 0.05537, -0.1116), (0.04344, 0.04266, -0.1206), (-0.2422, 0.5714, -1.937), (0.05816, 0.01804, -0.1206), (-0.2546, 0.5226, -1.966), (0.05888, -0.01556, -0.1142), (-0.2811, 0.5026, -1.97), (-0.3198, 0.4916, -1.961), (0.03194, -0.04835, -0.09925), (-0.008864, -0.05246, -0.08514), (-0.0413, -0.02876, -0.07824), (-0.3805, 0.5883, -1.885), (-0.0488, 0.01567, -0.08167), (-0.0194, 0.05358, -0.09557), (-0.08523, 0.2036, -1.158), (-0.03556, 0.1107, -0.8043), (-0.01648, 0.08302, -0.6451), (-0.1802, 0.3526, -1.48), (-0.1983, 0.3994, -1.569), (-0.2555, 0.5255, -1.766), (0.004865, 0.06374, -0.5152), (-0.1038, 0.2559, -1.353), (0.03525, 0.04024, -0.3196), (-0.005943, 0.08533, -0.7109), (-0.03818, 0.1414, -0.9868), (-0.1409, 0.3088, -1.455), (-0.2178, 0.4742, -1.714), (0.008763, 0.06283, -0.6196), (-0.00554, 0.08531, -0.8186), (-0.06748, 0.177, -1.127), (-0.1291, 0.2984, -1.486), (0.04929, 0.01483, -0.3402), (-0.1651, 0.3669, -1.626), (-0.2182, 0.5002, -1.811), (0.03226, 0.01314, -0.4789), (0.01398, 0.04695, -0.6505), (-0.08763, 0.201, -1.293), (-0.2339, 0.5132, -1.906), (0.0463, -0.007298, -0.3222), (0.007199, 0.02631, -0.6683), (-0.007721, 0.05279, -0.8216), (-0.06054, 0.138, -1.138), (-0.1769, 0.3539, -1.663), (-0.2132, 0.4061, -1.784), (0.02393, -0.03197, -0.2996), (0.004294, -0.009981, -0.4943), (-0.03318, 0.07586, -0.9957), (-0.1063, 0.2062, -1.346), (-0.009524, 0.006944, -0.6478), (-0.02079, 0.01609, -0.7635), (-0.03688, 0.05485, -0.9437), (-0.1437, 0.2479, -1.478), (-0.2022, 0.3315, -1.643), (-0.2281, 0.4032, -1.793), (-0.08707, 0.1338, -1.181), (0.002345, -0.03944, -0.2913), (-0.01224, -0.01518, -0.4815), (-0.02645, 0.004118, -0.6127), (-0.04472, 0.01438, -0.7098), (-0.1391, 0.1778, -1.284), (-0.02374, -0.03726, -0.2781), (-0.04557, -0.01159, -0.4749), (-0.2037, 0.2714, -1.521), (-0.2997, 0.4485, -1.881), (-0.09878, 0.0762, -0.9093), (-0.05302, -0.01282, -0.3984), (-0.07354, 0.01726, -0.6524), (-0.2807, 0.3901, -1.724), (-0.1836, 0.216, -1.341), (-0.2461, 0.3321, -1.564), (-0.3092, 0.4264, -1.757), (-0.2243, 0.2924, -1.461), (-0.07011, 0.01962, -0.566), (-0.09926, 0.06813, -0.7983), (-0.1614, 0.1824, -1.174), (-0.3231, 0.4658, -1.744), (-0.05789, 0.002626, -0.3972), (-0.2483, 0.3517, -1.538), (-0.06065, 0.03522, -0.5012), (-0.0922, 0.07999, -0.7807), (-0.1556, 0.192, -1.157), (-0.04595, 0.03109, -0.2996), (-0.2476, 0.3735, -1.536), (-0.04803, 0.06235, -0.602), (-0.1092, 0.1391, -0.9537), (-0.1408, 0.1948, -1.127), (-0.2115, 0.3099, -1.415), (-0.04886, 0.05635, -0.4977), (-0.06802, 0.089, -0.7638), (-0.1735, 0.2733, -1.304), (-0.2016, 0.3373, -1.433), (-0.2416, 0.3938, -1.548), (-0.2948, 0.4893, -1.708), (-0.02856, 0.04745, -0.3037), (-0.1216, 0.2069, -1.138), (-0.02451, 0.06963, -0.5099), (-0.1462, 0.278, -1.313), (-0.262, 0.4876, -1.697), (0.00189, 0.05548, -0.3145), (-0.06174, 0.152, -0.9648), (-0.2206, 0.391, -1.536), (-0.2607, 0.6044, -1.93), (-0.3734, 0.5104, -1.933), (-0.3919, 0.5456, -1.905), (-0.326, 0.508, -1.76), (-0.3464, 0.6086, -1.879), (-0.3247, 0.6155, -1.883), (-0.04834, -0.01017, 0.3666), (-0.05195, 0.05053, 0.3389), (-0.1415, -0.05023, 0.1803), (-0.02895, -0.03419, 0.3778), (-0.007813, -0.162, 0.1948), (-0.1759, -0.004018, 0.1545), (-0.08387, -0.1406, 0.174), (0.07961, -0.09266, 0.3008), (0.06667, 0.01774, 0.3794), (-0.01034, 0.0804, 0.3391), (0.05436, -0.09825, 0.308), (0.1253, 0.02364, 0.3071), (0.05635, 0.08604, 0.3272), (0.07701, 0.06568, 0.3365), (0.02821, 0.07793, 0.3475), (0.1168, 0.05147, 0.3031), (-0.1132, -0.07265, 0.2017), (0.09708, -0.01992, 0.3519), (-0.02585, 0.1238, 0.2674), (0.02467, -0.1639, 0.1981), (-0.07224, -0.06965, 0.2737), (0.08897, 0.02665, 0.3552), (0.01849, -0.02706, 0.3985), (-0.03372, 0.06742, 0.3412), (0.1866, 0.02932, 0.2015), (-0.07329, 0.1537, 0.1828), (-0.09292, 0.1108, 0.2264), (-0.06059, 0.1138, 0.2563), (0.04098, 0.1218, 0.2801), (-0.04927, -0.08789, 0.2808), (-0.04852, -0.05148, 0.3355), (-0.01516, -0.0318, 0.3891), (-0.07861, 0.004872, 0.3152), (0.0347, -0.008485, 0.402), (0.01606, 0.02031, 0.3991), (-0.05145, 0.02224, 0.3577), (-0.04625, -0.1379, 0.2071), (0.01075, 0.1301, 0.2693), (0.0344, 0.02834, 0.3942), (0.1197, 0.08924, 0.2624), (-0.02775, 0.02551, 0.3862), (0.0623, -0.02923, 0.3864), (-0.02769, 0.002194, 0.3898), (0.05797, 0.04065, 0.3725), (-0.01467, 0.02449, 0.3935), (0.003089, -0.00401, 0.401), (0.08072, 0.09141, 0.3023), (0.1179, -0.001854, 0.3245), (0.02347, -0.05652, 0.3803), (-0.008754, -0.06779, 0.3571), (0.05057, -0.1451, 0.2254), (-0.07616, 0.05177, 0.3031), (0.03498, -0.11, 0.2917), (0.1167, -0.1227, 0.217), (-0.01063, -0.1264, 0.2479), (-0.01552, 0.05019, 0.3759), (-0.07679, -0.01876, 0.3127)], [], [(86, 0, 1), (86, 2, 87), (1, 5, 6), (1, 7, 2), (4, 5, 0), (4, 10, 5), (5, 11, 6), (6, 11, 7), (10, 13, 11), (11, 163, 162), (13, 164, 163), (319, 15, 10), (13, 15, 18), (164, 18, 165), (16, 17, 15), (16, 304, 17), (17, 19, 18), (165, 19, 166), (304, 20, 19), (20, 23, 28), (20, 24, 21), (21, 24, 29), (24, 32, 29), (27, 31, 28), (29, 32, 33), (33, 35, 167), (31, 333, 34), (31, 35, 32), (34, 37, 35), (167, 37, 168), (37, 39, 40), (36, 39, 37), (38, 41, 39), (40, 41, 42), (38, 299, 41), (41, 284, 43), (331, 306, 156), (42, 43, 44), (44, 46, 47), (43, 316, 46), (46, 48, 49), (47, 49, 50), (49, 53, 54), (50, 54, 52), (48, 286, 53), (52, 54, 55), (161, 71, 156), (55, 57, 58), (54, 56, 57), (57, 61, 59), (58, 59, 60), (60, 59, 62), (59, 64, 65), (65, 66, 67), (65, 67, 169), (64, 126, 66), (66, 126, 125), (67, 125, 69), (126, 72, 125), (125, 72, 69), (127, 73, 72), (72, 75, 170), (73, 77, 74), (74, 78, 75), (79, 80, 77), (77, 80, 78), (305, 82, 79), (79, 82, 80), (80, 83, 171), (82, 87, 83), (85, 0, 82), (158, 91, 131), (105, 89, 91), (138, 90, 89), (105, 91, 158), (131, 90, 111), (166, 114, 165), (134, 158, 131), (121, 115, 114), (120, 100, 110), (130, 117, 129), (119, 131, 111), (107, 106, 136), (147, 142, 30), (143, 128, 134), (97, 104, 3), (96, 103, 104), (99, 138, 103), (115, 99, 98), (115, 112, 99), (25, 122, 22), (140, 146, 123), (147, 108, 146), (70, 135, 124), (135, 136, 124), (106, 137, 159), (76, 94, 145), (94, 107, 145), (144, 129, 143), (129, 128, 143), (30, 141, 25), (141, 146, 140), (146, 111, 139), (169, 116, 63), (136, 159, 117), (137, 158, 118), (132, 134, 102), (70, 145, 135), (135, 107, 136), (133, 143, 132), (156, 73, 127), (285, 161, 126), (117, 128, 129), (70, 124, 169), (124, 136, 117), (3, 95, 84), (104, 92, 95), (103, 138, 92), (22, 121, 166), (122, 123, 121), (100, 102, 119), (164, 114, 113), (113, 115, 98), (115, 139, 112), (110, 119, 108), (93, 106, 107), (92, 105, 106), (101, 132, 100), (12, 113, 97), (97, 98, 96), (98, 99, 96), (81, 84, 94), (84, 93, 94), (95, 92, 93), (83, 88, 84), (171, 84, 81), (78, 81, 94), (75, 94, 76), (170, 75, 76), (62, 169, 63), (60, 63, 116), (58, 116, 130), (144, 58, 130), (51, 52, 144), (133, 50, 51), (45, 47, 133), (101, 44, 45), (120, 42, 101), (109, 40, 120), (167, 168, 109), (30, 33, 147), (25, 29, 30), (21, 25, 22), (163, 164, 14), (162, 14, 12), (3, 7, 12), (87, 3, 88), (271, 174, 195), (174, 204, 195), (178, 211, 204), (178, 217, 211), (181, 228, 217), (182, 233, 228), (233, 183, 238), (238, 185, 249), (249, 185, 254), (254, 186, 266), (182, 178, 173), (266, 186, 271), (180, 276, 279), (223, 227, 219), (273, 190, 270), (273, 269, 190), (267, 272, 187), (256, 188, 261), (256, 268, 189), (278, 270, 279), (263, 269, 273), (306, 79, 73), (257, 261, 272), (265, 273, 270), (264, 263, 273), (262, 267, 269), (260, 266, 268), (265, 278, 277), (258, 257, 267), (255, 265, 277), (255, 263, 264), (259, 262, 263), (259, 258, 262), (252, 256, 261), (251, 254, 260), (253, 258, 259), (156, 127, 126), (253, 257, 258), (245, 251, 256), (250, 277, 248), (250, 259, 255), (244, 253, 259), (247, 252, 253), (246, 245, 252), (242, 244, 250), (243, 242, 248), (241, 246, 247), (239, 245, 246), (239, 249, 245), (275, 243, 276), (240, 242, 243), (240, 241, 242), (237, 239, 241), (235, 241, 240), (232, 237, 241), (231, 234, 239), (231, 237, 223), (228, 234, 229), (227, 235, 224), (230, 231, 222), (225, 236, 226), (218, 230, 221), (217, 229, 218), (219, 227, 220), (126, 161, 156), (71, 331, 156), (156, 306, 73), (215, 226, 216), (220, 225, 215), (213, 223, 219), (212, 222, 213), (218, 221, 212), (214, 220, 209), (211, 218, 207), (209, 220, 215), (213, 219, 214), (209, 215, 203), (197, 214, 202), (201, 214, 197), (208, 213, 201), (207, 212, 208), (205, 210, 206), (202, 209, 194), (204, 207, 208), (204, 208, 200), (203, 205, 206), (195, 204, 200), (198, 206, 199), (194, 203, 198), (197, 202, 187), (172, 199, 274), (193, 195, 200), (192, 199, 172), (191, 199, 192), (188, 197, 272), (189, 196, 188), (193, 196, 189), (190, 194, 198), (187, 194, 269), (268, 271, 193), (270, 191, 192), (206, 210, 175), (210, 216, 177), (216, 179, 177), (226, 180, 179), (180, 236, 275), (276, 248, 184), (277, 278, 184), (86, 1, 2), (85, 4, 0), (1, 0, 5), (1, 6, 7), (7, 11, 162), (4, 9, 10), (5, 10, 11), (11, 13, 163), (9, 319, 10), (13, 18, 164), (319, 16, 15), (13, 10, 15), (15, 17, 18), (17, 304, 19), (165, 18, 19), (19, 20, 21), (166, 19, 21), (304, 23, 20), (20, 28, 24), (24, 28, 32), (28, 23, 27), (28, 31, 32), (33, 32, 35), (31, 27, 333), (31, 34, 35), (34, 333, 36), (34, 36, 37), (167, 35, 37), (168, 37, 40), (36, 38, 39), (40, 39, 41), (41, 299, 284), (42, 41, 43), (44, 43, 46), (43, 284, 316), (46, 316, 48), (47, 46, 49), (49, 48, 53), (50, 49, 54), (53, 286, 56), (55, 54, 57), (54, 53, 56), (57, 56, 61), (58, 57, 59), (59, 61, 64), (64, 61, 285), (62, 59, 65), (62, 65, 169), (64, 285, 126), (65, 64, 66), (67, 66, 125), (69, 72, 170), (126, 127, 72), (72, 73, 74), (72, 74, 75), (73, 79, 77), (74, 77, 78), (78, 80, 171), (305, 85, 82), (80, 82, 83), (82, 0, 86), (82, 86, 87), (105, 138, 89), (112, 139, 90), (138, 112, 90), (139, 111, 90), (131, 91, 90), (89, 90, 91), (166, 121, 114), (121, 123, 115), (115, 123, 139), (110, 100, 119), (170, 76, 145), (106, 105, 137), (142, 147, 146), (146, 108, 111), (51, 144, 143), (134, 128, 118), (134, 118, 158), (3, 12, 97), (104, 97, 96), (96, 99, 103), (14, 164, 113), (25, 141, 122), (122, 141, 140), (123, 146, 139), (167, 109, 147), (147, 109, 110), (147, 110, 108), (136, 106, 159), (137, 105, 158), (94, 93, 107), (144, 130, 129), (30, 142, 141), (141, 142, 146), (169, 124, 116), (116, 124, 117), (159, 137, 118), (99, 112, 138), (45, 133, 132), (102, 134, 131), (70, 170, 145), (135, 145, 107), (133, 51, 143), (132, 143, 134), (130, 116, 117), (117, 159, 128), (128, 159, 118), (84, 88, 3), (3, 104, 95), (104, 103, 92), (22, 122, 121), (122, 140, 123), (120, 101, 100), (119, 102, 131), (164, 165, 114), (113, 114, 115), (109, 120, 110), (108, 119, 111), (93, 92, 106), (92, 138, 105), (101, 45, 132), (100, 132, 102), (12, 14, 113), (97, 113, 98), (84, 95, 93), (83, 87, 88), (171, 83, 84), (78, 171, 81), (75, 78, 94), (70, 69, 170), (67, 69, 70), (169, 67, 70), (60, 62, 63), (58, 60, 116), (144, 55, 58), (144, 52, 55), (51, 50, 52), (133, 47, 50), (45, 44, 47), (101, 42, 44), (120, 40, 42), (109, 168, 40), (147, 33, 167), (30, 29, 33), (21, 29, 25), (166, 21, 22), (162, 163, 14), (7, 162, 12), (3, 2, 7), (87, 2, 3), (271, 186, 173), (271, 173, 174), (174, 176, 204), (176, 178, 204), (178, 181, 217), (181, 182, 228), (233, 182, 183), (238, 183, 185), (254, 185, 186), (176, 174, 173), (247, 246, 252), (244, 247, 253), (251, 249, 254), (250, 244, 259), (250, 255, 277), (248, 277, 184), (252, 245, 256), (253, 252, 257), (256, 251, 260), (257, 252, 261), (255, 259, 263), (255, 264, 265), (260, 254, 266), (262, 258, 267), (256, 260, 268), (263, 262, 269), (265, 264, 273), (265, 270, 278), (268, 266, 271), (267, 257, 272), (256, 189, 188), (261, 188, 272), (269, 267, 187), (279, 175, 180), (276, 184, 279), (180, 275, 276), (175, 177, 180), (279, 172, 175), (184, 278, 279), (177, 179, 180), (175, 210, 177), (172, 274, 175), (173, 185, 182), (178, 176, 173), (182, 181, 178), (185, 183, 182), (173, 186, 185), (245, 249, 251), (242, 250, 248), (276, 243, 248), (244, 241, 247), (241, 239, 246), (239, 238, 249), (242, 241, 244), (275, 240, 243), (239, 234, 238), (234, 233, 238), (236, 235, 240), (235, 232, 241), (237, 231, 239), (223, 237, 232), (230, 234, 231), (225, 235, 236), (310, 280, 336), (23, 148, 27), (325, 302, 313), (229, 234, 230), (228, 233, 234), (224, 235, 225), (227, 232, 235), (227, 223, 232), (222, 231, 223), (221, 230, 222), (218, 229, 230), (217, 228, 229), (220, 227, 224), (215, 225, 226), (220, 224, 225), (213, 222, 223), (212, 221, 222), (214, 219, 220), (207, 218, 212), (211, 217, 218), (210, 215, 216), (210, 205, 215), (203, 215, 205), (202, 214, 209), (201, 213, 214), (208, 212, 213), (204, 211, 207), (194, 209, 203), (200, 208, 201), (199, 206, 274), (198, 203, 206), (187, 202, 194), (196, 201, 197), (196, 200, 201), (193, 200, 196), (191, 198, 199), (272, 197, 187), (188, 196, 197), (193, 271, 195), (191, 190, 198), (190, 269, 194), (268, 193, 189), (279, 270, 192), (270, 190, 191), (172, 279, 192), (274, 206, 175), (216, 226, 179), (226, 236, 180), (275, 236, 240), (296, 56, 154), (326, 319, 9), (161, 336, 312), (56, 282, 61), (335, 289, 303), (293, 323, 301), (307, 289, 298), (281, 306, 331), (335, 324, 8), (291, 301, 327), (289, 317, 298), (322, 283, 311), (320, 280, 322), (336, 155, 160), (317, 4, 85), (306, 307, 305), (160, 282, 296), (329, 283, 310), (330, 332, 151), (336, 160, 310), (286, 48, 316), (26, 302, 328), (288, 297, 301), (306, 281, 307), (298, 85, 305), (287, 157, 290), (297, 321, 149), (9, 308, 292), (294, 292, 308), (298, 317, 85), (325, 322, 311), (16, 295, 291), (289, 294, 317), (316, 152, 153), (311, 329, 328), (286, 153, 154), (318, 323, 294), (310, 160, 300), (307, 303, 289), (285, 61, 282), (285, 155, 161), (154, 300, 160), (149, 321, 157), (318, 288, 323), (310, 309, 152), (317, 294, 308), (329, 152, 334), (314, 324, 325), (297, 327, 301), (148, 297, 149), (304, 291, 327), (329, 332, 328), (333, 287, 290), (288, 318, 68), (150, 287, 333), (157, 150, 149), (23, 327, 148), (300, 153, 309), (291, 304, 16), (282, 56, 296), (334, 284, 299), (335, 320, 324), (303, 307, 281), (318, 294, 8), (324, 314, 8), (36, 290, 330), (286, 154, 56), (151, 299, 330), (315, 71, 312), (327, 297, 148), (330, 290, 332), (324, 322, 325), (27, 150, 333), (281, 71, 315), (157, 26, 328), (307, 298, 305), (310, 300, 309), (283, 280, 310), (323, 293, 294), (312, 280, 315), (329, 334, 151), (161, 312, 71), (302, 311, 328), (329, 151, 332), (328, 290, 157), (314, 325, 313), (68, 318, 314), (283, 329, 311), (280, 312, 336), (152, 329, 310), (153, 286, 316), (150, 27, 149), (328, 332, 290), (326, 292, 293), (313, 321, 68), (292, 294, 293), (38, 330, 299), (152, 284, 334), (299, 151, 334), (319, 326, 293), (79, 306, 305), (314, 313, 68), (313, 302, 26), (152, 316, 284), (9, 292, 326), (300, 154, 153), (152, 309, 153), (282, 155, 285), (281, 315, 320), (4, 308, 9), (313, 26, 321), (320, 335, 281), (290, 36, 333), (315, 280, 320), (330, 38, 36), (280, 283, 322), (26, 157, 321), (294, 335, 8), (149, 27, 148), (150, 157, 287), (160, 296, 154), (155, 282, 160), (325, 311, 302), (301, 323, 288), (297, 68, 321), (335, 294, 289), (4, 317, 308), (320, 322, 324), (155, 336, 161), (293, 295, 319), (295, 293, 301), (295, 301, 291), (327, 23, 304), (295, 16, 319), (288, 68, 297), (281, 331, 71), (8, 314, 318), (303, 281, 335)])
me_sphere_003.polygons.foreach_set('material_index', [0, 0, 0, 0, 0, 0, 0, 0, 0, 0, 0, 0, 0, 0, 0, 0, 0, 0, 0, 0, 0, 0, 0, 0, 0, 0, 0, 0, 0, 0, 0, 0, 0, 0, 0, 0, 0, 0, 0, 0, 0, 0, 0, 0, 0, 0, 0, 0, 0, 0, 0, 0, 0, 0, 0, 0, 0, 0, 0, 0, 0, 0, 0, 0, 0, 0, 0, 0, 0, 0, 0, 0, 0, 0, 0, 0, 0, 0, 0, 0, 0, 0, 0, 0, 0, 0, 0, 0, 0, 0, 0, 0, 0, 0, 0, 0, 0, 0, 0, 0, 0, 0, 0, 0, 0, 0, 0, 0, 0, 0, 0, 0, 0, 0, 0, 0, 0, 0, 0, 0, 0, 0, 0, 0, 0, 0, 0, 0, 0, 0, 0, 0, 0, 0, 0, 0, 0, 0, 0, 0, 0, 0, 0, 0, 0, 0, 0, 0, 0, 0, 0, 0, 0, 0, 0, 0, 0, 1, 1, 1, 1, 1, 1, 1, 1, 1, 1, 1, 1, 1, 1, 1, 1, 1, 1, 1, 1, 1, 0, 1, 1, 1, 1, 1, 1, 1, 1, 1, 1, 1, 1, 1, 1, 0, 1, 1, 1, 1, 1, 1, 1, 1, 1, 1, 1, 1, 1, 1, 1, 1, 1, 1, 1, 1, 1, 1, 1, 1, 1, 1, 1, 0, 0, 0, 1, 1, 1, 1, 1, 1, 1, 1, 1, 1, 1, 1, 1, 1, 1, 1, 1, 1, 1, 1, 1, 1, 1, 1, 1, 1, 1, 1, 1, 1, 1, 1, 1, 1, 1, 1, 1, 1, 1, 1, 1, 0, 0, 0, 0, 0, 0, 0, 0, 0, 0, 0, 0, 0, 0, 0, 0, 0, 0, 0, 0, 0, 0, 0, 0, 0, 0, 0, 0, 0, 0, 0, 0, 0, 0, 0, 0, 0, 0, 0, 0, 0, 0, 0, 0, 0, 0, 0, 0, 0, 0, 0, 0, 0, 0, 0, 0, 0, 0, 0, 0, 0, 0, 0, 0, 0, 0, 0, 0, 0, 0, 0, 0, 0, 0, 0, 0, 0, 0, 0, 0, 0, 0, 0, 0, 0, 0, 0, 0, 0, 0, 0, 0, 0, 0, 0, 0, 0, 0, 0, 0, 0, 0, 0, 0, 0, 0, 0, 0, 0, 0, 0, 0, 0, 0, 0, 0, 0, 0, 0, 0, 0, 0, 0, 0, 0, 0, 0, 0, 0, 0, 0, 0, 0, 0, 0, 0, 0, 0, 0, 0, 0, 0, 0, 0, 0, 0, 0, 0, 0, 0, 0, 1, 1, 1, 1, 1, 1, 1, 1, 1, 1, 1, 1, 1, 1, 1, 1, 1, 1, 1, 1, 1, 1, 1, 1, 1, 1, 1, 1, 1, 1, 1, 1, 1, 1, 1, 1, 1, 1, 1, 1, 1, 1, 1, 1, 1, 1, 1, 1, 1, 1, 1, 1, 1, 1, 1, 1, 1, 1, 1, 1, 1, 1, 1, 0, 0, 0, 1, 1, 1, 1, 1, 1, 1, 1, 1, 1, 1, 1, 1, 1, 1, 1, 1, 1, 1, 1, 1, 1, 1, 1, 1, 1, 1, 1, 1, 1, 1, 1, 1, 1, 1, 1, 1, 1, 1, 1, 1, 1, 1, 1, 1, 1, 0, 0, 0, 0, 0, 0, 0, 0, 0, 0, 0, 0, 0, 0, 0, 0, 0, 0, 0, 0, 0, 0, 0, 0, 0, 0, 0, 0, 0, 0, 0, 0, 0, 0, 0, 0, 0, 0, 0, 0, 0, 0, 0, 0, 0, 0, 0, 0, 0, 0, 0, 0, 0, 0, 0, 0, 0, 0, 0, 0, 0, 0, 0, 0, 0, 0, 0, 0, 0, 0, 0, 0, 0, 0, 0, 0, 0, 0, 0, 0, 0, 0, 0, 0, 0, 0, 0, 0, 0, 0, 0, 0, 0, 0, 0, 0, 0, 0, 0, 0, 0, 0, 0, 0, 0, 0, 0, 0, 0, 0, 0, 0, 0, 0, 0, 0, 0, 0, 0, 0, 0, 0, 0, 0, 0, 0, 0, 0, 0, 0, 0, 0, 0, 0, 0, 0, 0, 0])
me_sphere_003.materials.append(mat_yellow_003)
me_sphere_003.materials.append(mat_orange_003)
me_sphere_003.use_remesh_preserve_volume = False
me_sphere_003.use_remesh_preserve_attributes = False
me_sphere_003.use_mirror_vertex_groups = False
me_sphere_003.update()

# ---- objects
ob_sphere_000 = bpy.data.objects.new('Sphere.000', me_sphere_000)
ob_sphere_001 = bpy.data.objects.new('Sphere.001', me_sphere_003)

# ---- transforms, parenting, visibility, modifiers, constraints
ob_sphere_000.location = (-0.3151, 1.988, 4.876)
ob_sphere_000.rotation_euler = (-0.1935, -0.1602, -2.867)
ob_sphere_000.scale = (5.505, 5.459, 2.556)
ob_sphere_000.lineart.crease_threshold = 0.0
ob_sphere_001.location = (1.461, -1.815, 6.59)
ob_sphere_001.rotation_euler = (-0.1935, -0.1602, -0.05078)
ob_sphere_001.scale = (6.504, 6.45, 3.02)
ob_sphere_001.lineart.crease_threshold = 0.0

# ---- collection membership
col_collection_1.objects.link(ob_sphere_000)
col_collection_1.objects.link(ob_sphere_001)

# ---- scene / render settings (as saved in the file)
scene.frame_start = 1; scene.frame_end = 250; scene.frame_set(1)
scene.render.engine = 'BLENDER_EEVEE_NEXT'
scene.render.resolution_percentage = 50
scene.render.dither_intensity = 0.0
scene.cycles.use_denoising = False
scene.cycles.samples = 128
scene.cycles.sampling_pattern = 'TABULATED_SOBOL'
scene.cycles.use_adaptive_sampling = False
scene.cycles.use_light_tree = False
scene.cycles.blur_glossy = 0.0
scene.cycles.sample_clamp_indirect = 0.0
scene.view_settings.view_transform = 'Standard'
bpy.context.view_layer.update()

# ---- added for rendering (the .blend has no active camera and no usable light): camera, sun
cam_auto = bpy.data.cameras.new('AutoCamera')
cam_auto.lens = 50.0
cam_auto.sensor_width = 36.0
cam_auto.clip_end = 1000.0
ob_auto_camera = bpy.data.objects.new('AutoCamera', cam_auto)
scene.collection.objects.link(ob_auto_camera)
ob_auto_camera.location = (17.1311, -19.947, 17.0415)
ob_auto_camera.rotation_euler = (1.09748, -7.21219e-08, 0.694738)
scene.camera = ob_auto_camera
light_auto_sun = bpy.data.lights.new('AutoSun', 'SUN')
light_auto_sun.energy = 3.0
light_auto_sun.angle = 0.0523599
ob_auto_sun = bpy.data.objects.new('AutoSun', light_auto_sun)
scene.collection.objects.link(ob_auto_sun)
ob_auto_sun.rotation_euler = (0.872665, 0.174533, 0.523599)
bpy.context.view_layer.update()
